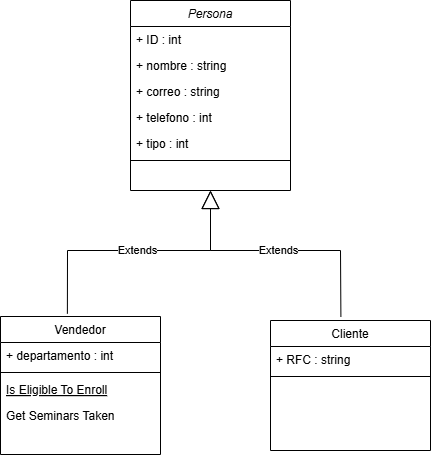

The diagram above was exported from draw.io. Its source (the exported page's mxGraphModel, read from the mxfile embedded in the PNG):
<mxGraphModel dx="1034" dy="632" grid="1" gridSize="10" guides="1" tooltips="1" connect="1" arrows="1" fold="1" page="1" pageScale="1" pageWidth="827" pageHeight="1169" math="0" shadow="0">
  <root>
    <mxCell id="WIyWlLk6GJQsqaUBKTNV-0" />
    <mxCell id="WIyWlLk6GJQsqaUBKTNV-1" parent="WIyWlLk6GJQsqaUBKTNV-0" />
    <mxCell id="zkfFHV4jXpPFQw0GAbJ--0" value="Persona" style="swimlane;fontStyle=2;align=center;verticalAlign=top;childLayout=stackLayout;horizontal=1;startSize=26;horizontalStack=0;resizeParent=1;resizeLast=0;collapsible=1;marginBottom=0;rounded=0;shadow=0;strokeWidth=1;" parent="WIyWlLk6GJQsqaUBKTNV-1" vertex="1">
      <mxGeometry x="220" y="120" width="160" height="190" as="geometry">
        <mxRectangle x="230" y="140" width="160" height="26" as="alternateBounds" />
      </mxGeometry>
    </mxCell>
    <mxCell id="c3jEgqsIeDi4S4ba99FJ-2" value="+ ID : int" style="text;align=left;verticalAlign=top;spacingLeft=4;spacingRight=4;overflow=hidden;rotatable=0;points=[[0,0.5],[1,0.5]];portConstraint=eastwest;" vertex="1" parent="zkfFHV4jXpPFQw0GAbJ--0">
      <mxGeometry y="26" width="160" height="26" as="geometry" />
    </mxCell>
    <mxCell id="zkfFHV4jXpPFQw0GAbJ--1" value="+ nombre : string" style="text;align=left;verticalAlign=top;spacingLeft=4;spacingRight=4;overflow=hidden;rotatable=0;points=[[0,0.5],[1,0.5]];portConstraint=eastwest;" parent="zkfFHV4jXpPFQw0GAbJ--0" vertex="1">
      <mxGeometry y="52" width="160" height="26" as="geometry" />
    </mxCell>
    <mxCell id="zkfFHV4jXpPFQw0GAbJ--2" value="+ correo : string" style="text;align=left;verticalAlign=top;spacingLeft=4;spacingRight=4;overflow=hidden;rotatable=0;points=[[0,0.5],[1,0.5]];portConstraint=eastwest;rounded=0;shadow=0;html=0;" parent="zkfFHV4jXpPFQw0GAbJ--0" vertex="1">
      <mxGeometry y="78" width="160" height="26" as="geometry" />
    </mxCell>
    <mxCell id="zkfFHV4jXpPFQw0GAbJ--3" value="+ telefono : int" style="text;align=left;verticalAlign=top;spacingLeft=4;spacingRight=4;overflow=hidden;rotatable=0;points=[[0,0.5],[1,0.5]];portConstraint=eastwest;rounded=0;shadow=0;html=0;" parent="zkfFHV4jXpPFQw0GAbJ--0" vertex="1">
      <mxGeometry y="104" width="160" height="26" as="geometry" />
    </mxCell>
    <mxCell id="c3jEgqsIeDi4S4ba99FJ-1" value="+ tipo : int" style="text;align=left;verticalAlign=top;spacingLeft=4;spacingRight=4;overflow=hidden;rotatable=0;points=[[0,0.5],[1,0.5]];portConstraint=eastwest;rounded=0;shadow=0;html=0;" vertex="1" parent="zkfFHV4jXpPFQw0GAbJ--0">
      <mxGeometry y="130" width="160" height="26" as="geometry" />
    </mxCell>
    <mxCell id="zkfFHV4jXpPFQw0GAbJ--4" value="" style="line;html=1;strokeWidth=1;align=left;verticalAlign=middle;spacingTop=-1;spacingLeft=3;spacingRight=3;rotatable=0;labelPosition=right;points=[];portConstraint=eastwest;" parent="zkfFHV4jXpPFQw0GAbJ--0" vertex="1">
      <mxGeometry y="156" width="160" height="8" as="geometry" />
    </mxCell>
    <mxCell id="zkfFHV4jXpPFQw0GAbJ--6" value="Vendedor" style="swimlane;fontStyle=0;align=center;verticalAlign=top;childLayout=stackLayout;horizontal=1;startSize=26;horizontalStack=0;resizeParent=1;resizeLast=0;collapsible=1;marginBottom=0;rounded=0;shadow=0;strokeWidth=1;" parent="WIyWlLk6GJQsqaUBKTNV-1" vertex="1">
      <mxGeometry x="90" y="436" width="160" height="138" as="geometry">
        <mxRectangle x="130" y="380" width="160" height="26" as="alternateBounds" />
      </mxGeometry>
    </mxCell>
    <mxCell id="zkfFHV4jXpPFQw0GAbJ--7" value="+ departamento : int" style="text;align=left;verticalAlign=top;spacingLeft=4;spacingRight=4;overflow=hidden;rotatable=0;points=[[0,0.5],[1,0.5]];portConstraint=eastwest;" parent="zkfFHV4jXpPFQw0GAbJ--6" vertex="1">
      <mxGeometry y="26" width="160" height="26" as="geometry" />
    </mxCell>
    <mxCell id="zkfFHV4jXpPFQw0GAbJ--9" value="" style="line;html=1;strokeWidth=1;align=left;verticalAlign=middle;spacingTop=-1;spacingLeft=3;spacingRight=3;rotatable=0;labelPosition=right;points=[];portConstraint=eastwest;" parent="zkfFHV4jXpPFQw0GAbJ--6" vertex="1">
      <mxGeometry y="52" width="160" height="8" as="geometry" />
    </mxCell>
    <mxCell id="zkfFHV4jXpPFQw0GAbJ--10" value="Is Eligible To Enroll" style="text;align=left;verticalAlign=top;spacingLeft=4;spacingRight=4;overflow=hidden;rotatable=0;points=[[0,0.5],[1,0.5]];portConstraint=eastwest;fontStyle=4" parent="zkfFHV4jXpPFQw0GAbJ--6" vertex="1">
      <mxGeometry y="60" width="160" height="26" as="geometry" />
    </mxCell>
    <mxCell id="zkfFHV4jXpPFQw0GAbJ--11" value="Get Seminars Taken" style="text;align=left;verticalAlign=top;spacingLeft=4;spacingRight=4;overflow=hidden;rotatable=0;points=[[0,0.5],[1,0.5]];portConstraint=eastwest;" parent="zkfFHV4jXpPFQw0GAbJ--6" vertex="1">
      <mxGeometry y="86" width="160" height="26" as="geometry" />
    </mxCell>
    <mxCell id="zkfFHV4jXpPFQw0GAbJ--13" value="Cliente" style="swimlane;fontStyle=0;align=center;verticalAlign=top;childLayout=stackLayout;horizontal=1;startSize=26;horizontalStack=0;resizeParent=1;resizeLast=0;collapsible=1;marginBottom=0;rounded=0;shadow=0;strokeWidth=1;" parent="WIyWlLk6GJQsqaUBKTNV-1" vertex="1">
      <mxGeometry x="360" y="440" width="160" height="130" as="geometry">
        <mxRectangle x="340" y="380" width="170" height="26" as="alternateBounds" />
      </mxGeometry>
    </mxCell>
    <mxCell id="zkfFHV4jXpPFQw0GAbJ--14" value="+ RFC : string" style="text;align=left;verticalAlign=top;spacingLeft=4;spacingRight=4;overflow=hidden;rotatable=0;points=[[0,0.5],[1,0.5]];portConstraint=eastwest;" parent="zkfFHV4jXpPFQw0GAbJ--13" vertex="1">
      <mxGeometry y="26" width="160" height="26" as="geometry" />
    </mxCell>
    <mxCell id="zkfFHV4jXpPFQw0GAbJ--15" value="" style="line;html=1;strokeWidth=1;align=left;verticalAlign=middle;spacingTop=-1;spacingLeft=3;spacingRight=3;rotatable=0;labelPosition=right;points=[];portConstraint=eastwest;" parent="zkfFHV4jXpPFQw0GAbJ--13" vertex="1">
      <mxGeometry y="52" width="160" height="8" as="geometry" />
    </mxCell>
    <mxCell id="c3jEgqsIeDi4S4ba99FJ-7" value="Extends" style="endArrow=block;endSize=16;endFill=0;html=1;rounded=0;exitX=0.44;exitY=-0.029;exitDx=0;exitDy=0;exitPerimeter=0;entryX=0.5;entryY=1;entryDx=0;entryDy=0;" edge="1" parent="WIyWlLk6GJQsqaUBKTNV-1" source="zkfFHV4jXpPFQw0GAbJ--13" target="zkfFHV4jXpPFQw0GAbJ--0">
      <mxGeometry width="160" relative="1" as="geometry">
        <mxPoint x="330" y="330" as="sourcePoint" />
        <mxPoint x="490" y="330" as="targetPoint" />
        <Array as="points">
          <mxPoint x="430" y="370" />
          <mxPoint x="300" y="370" />
        </Array>
      </mxGeometry>
    </mxCell>
    <mxCell id="c3jEgqsIeDi4S4ba99FJ-8" value="Extends" style="endArrow=block;endSize=16;endFill=0;html=1;rounded=0;exitX=0.418;exitY=-0.02;exitDx=0;exitDy=0;exitPerimeter=0;entryX=0.5;entryY=1;entryDx=0;entryDy=0;" edge="1" parent="WIyWlLk6GJQsqaUBKTNV-1" source="zkfFHV4jXpPFQw0GAbJ--6" target="zkfFHV4jXpPFQw0GAbJ--0">
      <mxGeometry width="160" relative="1" as="geometry">
        <mxPoint x="340" y="340" as="sourcePoint" />
        <mxPoint x="500" y="340" as="targetPoint" />
        <Array as="points">
          <mxPoint x="157" y="370" />
          <mxPoint x="300" y="370" />
        </Array>
      </mxGeometry>
    </mxCell>
  </root>
</mxGraphModel>